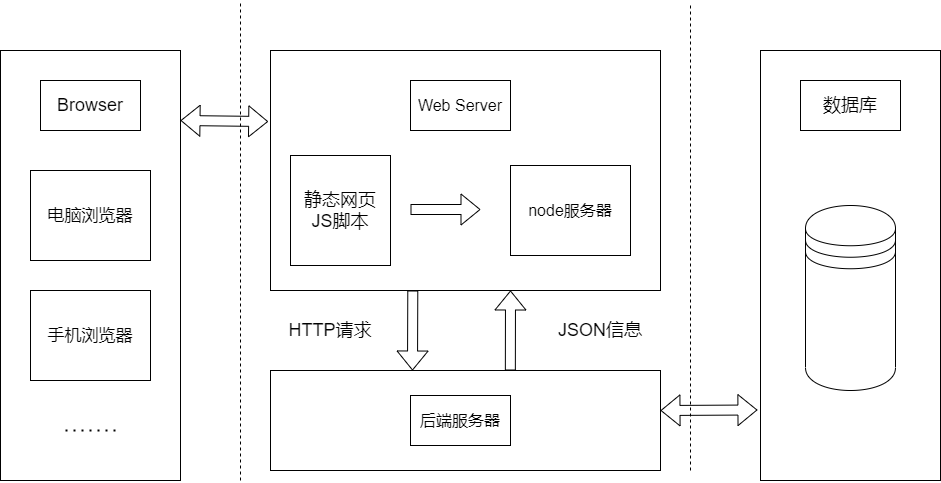

The diagram above was exported from draw.io. Its source (the exported page's mxGraphModel, read from the mxfile embedded in the PNG):
<mxGraphModel dx="1960" dy="1129" grid="1" gridSize="10" guides="1" tooltips="1" connect="1" arrows="1" fold="1" page="1" pageScale="1" pageWidth="1654" pageHeight="1169" math="0" shadow="0">
  <root>
    <mxCell id="0" />
    <mxCell id="1" parent="0" />
    <mxCell id="2" value="" style="rounded=0;whiteSpace=wrap;html=1;" parent="1" vertex="1">
      <mxGeometry x="660" y="140" width="390" height="240" as="geometry" />
    </mxCell>
    <mxCell id="3" value="&lt;font style=&quot;font-size: 18px&quot;&gt;静态网页&lt;br&gt;JS脚本&lt;/font&gt;" style="rounded=0;whiteSpace=wrap;html=1;" parent="1" vertex="1">
      <mxGeometry x="680" y="245" width="100" height="110" as="geometry" />
    </mxCell>
    <mxCell id="5" value="" style="shape=flexArrow;endArrow=classic;html=1;" parent="1" edge="1">
      <mxGeometry width="50" height="50" relative="1" as="geometry">
        <mxPoint x="800" y="299" as="sourcePoint" />
        <mxPoint x="870" y="299" as="targetPoint" />
      </mxGeometry>
    </mxCell>
    <mxCell id="6" value="&lt;font style=&quot;font-size: 16px&quot;&gt;node服务器&lt;/font&gt;" style="rounded=0;whiteSpace=wrap;html=1;" parent="1" vertex="1">
      <mxGeometry x="900" y="255" width="120" height="90" as="geometry" />
    </mxCell>
    <mxCell id="9" value="" style="endArrow=none;dashed=1;html=1;" edge="1" parent="1">
      <mxGeometry width="50" height="50" relative="1" as="geometry">
        <mxPoint x="630" y="570" as="sourcePoint" />
        <mxPoint x="630" y="90" as="targetPoint" />
      </mxGeometry>
    </mxCell>
    <mxCell id="10" value="" style="endArrow=none;dashed=1;html=1;" edge="1" parent="1">
      <mxGeometry width="50" height="50" relative="1" as="geometry">
        <mxPoint x="1080" y="560" as="sourcePoint" />
        <mxPoint x="1080" y="95" as="targetPoint" />
      </mxGeometry>
    </mxCell>
    <mxCell id="12" value="&lt;font style=&quot;font-size: 17px&quot;&gt;&lt;br&gt;&lt;/font&gt;" style="rounded=0;whiteSpace=wrap;html=1;" vertex="1" parent="1">
      <mxGeometry x="390" y="140" width="180" height="430" as="geometry" />
    </mxCell>
    <mxCell id="14" value="&lt;font style=&quot;font-size: 18px&quot;&gt;Browser&lt;/font&gt;" style="rounded=0;whiteSpace=wrap;html=1;" vertex="1" parent="1">
      <mxGeometry x="430" y="170" width="100" height="50" as="geometry" />
    </mxCell>
    <mxCell id="15" value="&lt;span style=&quot;font-size: 17px&quot;&gt;电脑浏览器&lt;/span&gt;" style="rounded=0;whiteSpace=wrap;html=1;" vertex="1" parent="1">
      <mxGeometry x="420" y="260" width="120" height="90" as="geometry" />
    </mxCell>
    <mxCell id="16" value="&lt;span style=&quot;font-size: 16px&quot;&gt;Web Server&lt;/span&gt;" style="rounded=0;whiteSpace=wrap;html=1;" vertex="1" parent="1">
      <mxGeometry x="800" y="170" width="100" height="50" as="geometry" />
    </mxCell>
    <mxCell id="18" value="" style="rounded=0;whiteSpace=wrap;html=1;" vertex="1" parent="1">
      <mxGeometry x="660" y="460" width="390" height="100" as="geometry" />
    </mxCell>
    <mxCell id="19" value="" style="shape=flexArrow;endArrow=classic;html=1;" edge="1" parent="1">
      <mxGeometry width="50" height="50" relative="1" as="geometry">
        <mxPoint x="802.29" y="380" as="sourcePoint" />
        <mxPoint x="802" y="460" as="targetPoint" />
      </mxGeometry>
    </mxCell>
    <mxCell id="24" value="&lt;font style=&quot;font-size: 18px&quot;&gt;HTTP请求&lt;/font&gt;" style="text;html=1;strokeColor=none;fillColor=none;align=center;verticalAlign=middle;whiteSpace=wrap;rounded=0;" vertex="1" parent="1">
      <mxGeometry x="660" y="410" width="120" height="20" as="geometry" />
    </mxCell>
    <mxCell id="26" value="&lt;span style=&quot;font-size: 16px&quot;&gt;后端服务器&lt;/span&gt;" style="rounded=0;whiteSpace=wrap;html=1;" vertex="1" parent="1">
      <mxGeometry x="800" y="485" width="100" height="50" as="geometry" />
    </mxCell>
    <mxCell id="27" value="&lt;span style=&quot;font-size: 17px&quot;&gt;手机浏览器&lt;/span&gt;" style="rounded=0;whiteSpace=wrap;html=1;" vertex="1" parent="1">
      <mxGeometry x="420" y="380" width="120" height="90" as="geometry" />
    </mxCell>
    <mxCell id="28" value="" style="endArrow=none;dashed=1;html=1;dashPattern=1 3;strokeWidth=2;" edge="1" parent="1">
      <mxGeometry width="50" height="50" relative="1" as="geometry">
        <mxPoint x="455" y="520" as="sourcePoint" />
        <mxPoint x="505" y="520" as="targetPoint" />
      </mxGeometry>
    </mxCell>
    <mxCell id="29" value="&lt;font style=&quot;font-size: 17px&quot;&gt;&lt;br&gt;&lt;/font&gt;" style="rounded=0;whiteSpace=wrap;html=1;" vertex="1" parent="1">
      <mxGeometry x="1150" y="140" width="180" height="430" as="geometry" />
    </mxCell>
    <mxCell id="30" value="&lt;span style=&quot;font-size: 18px&quot;&gt;数据库&lt;/span&gt;" style="rounded=0;whiteSpace=wrap;html=1;" vertex="1" parent="1">
      <mxGeometry x="1190" y="170" width="100" height="50" as="geometry" />
    </mxCell>
    <mxCell id="31" value="" style="shape=datastore;whiteSpace=wrap;html=1;" vertex="1" parent="1">
      <mxGeometry x="1195" y="295" width="90" height="185" as="geometry" />
    </mxCell>
    <mxCell id="32" value="&lt;font style=&quot;font-size: 18px&quot;&gt;JSON信息&lt;/font&gt;" style="text;html=1;strokeColor=none;fillColor=none;align=center;verticalAlign=middle;whiteSpace=wrap;rounded=0;" vertex="1" parent="1">
      <mxGeometry x="930" y="410" width="120" height="20" as="geometry" />
    </mxCell>
    <mxCell id="33" value="" style="shape=flexArrow;endArrow=classic;html=1;exitX=0.615;exitY=0;exitDx=0;exitDy=0;exitPerimeter=0;" edge="1" parent="1" source="18">
      <mxGeometry width="50" height="50" relative="1" as="geometry">
        <mxPoint x="900" y="450" as="sourcePoint" />
        <mxPoint x="900" y="380" as="targetPoint" />
      </mxGeometry>
    </mxCell>
    <mxCell id="34" value="" style="shape=flexArrow;endArrow=classic;startArrow=classic;html=1;entryX=-0.006;entryY=0.296;entryDx=0;entryDy=0;entryPerimeter=0;" edge="1" parent="1" target="2">
      <mxGeometry width="100" height="100" relative="1" as="geometry">
        <mxPoint x="570" y="210" as="sourcePoint" />
        <mxPoint x="650" y="210" as="targetPoint" />
      </mxGeometry>
    </mxCell>
    <mxCell id="35" value="" style="shape=flexArrow;endArrow=classic;startArrow=classic;html=1;entryX=-0.017;entryY=0.836;entryDx=0;entryDy=0;entryPerimeter=0;" edge="1" parent="1" target="29">
      <mxGeometry width="100" height="100" relative="1" as="geometry">
        <mxPoint x="1050" y="500" as="sourcePoint" />
        <mxPoint x="1138" y="501" as="targetPoint" />
      </mxGeometry>
    </mxCell>
  </root>
</mxGraphModel>